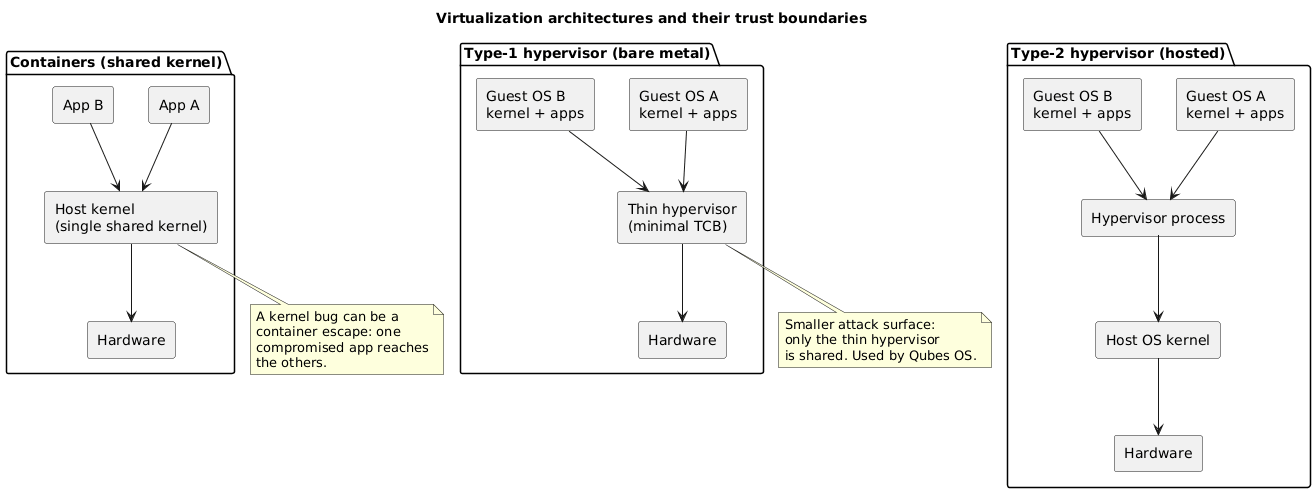

The diagram above was rendered by PlantUML. Its source (embedded in the PNG):
@startuml
title Virtualization architectures and their trust boundaries

skinparam componentStyle rectangle
skinparam shadowing false

package "Containers (shared kernel)" {
  [App A] as ca
  [App B] as cb
  [Host kernel\n(single shared kernel)] as ck
  [Hardware] as ch
  ca --> ck
  cb --> ck
  ck --> ch
}

package "Type-2 hypervisor (hosted)" {
  [Guest OS A\nkernel + apps] as g2a
  [Guest OS B\nkernel + apps] as g2b
  [Hypervisor process] as h2
  [Host OS kernel] as ho2
  [Hardware] as hw2
  g2a --> h2
  g2b --> h2
  h2 --> ho2
  ho2 --> hw2
}

package "Type-1 hypervisor (bare metal)" {
  [Guest OS A\nkernel + apps] as g1a
  [Guest OS B\nkernel + apps] as g1b
  [Thin hypervisor\n(minimal TCB)] as h1
  [Hardware] as hw1
  g1a --> h1
  g1b --> h1
  h1 --> hw1
}

note bottom of ck
  A kernel bug can be a
  container escape: one
  compromised app reaches
  the others.
end note

note bottom of h1
  Smaller attack surface:
  only the thin hypervisor
  is shared. Used by Qubes OS.
end note
@enduml